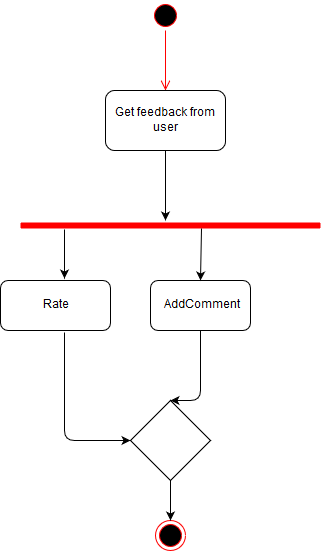

The diagram above was exported from draw.io. Its source (the exported page's mxGraphModel, read from the mxfile embedded in the PNG):
<mxGraphModel dx="726" dy="427" grid="1" gridSize="10" guides="1" tooltips="1" connect="1" arrows="1" fold="1" page="1" pageScale="1" pageWidth="850" pageHeight="1100" math="0" shadow="0">
  <root>
    <mxCell id="0" />
    <mxCell id="1" parent="0" />
    <mxCell id="nzvu86nf4KovBKv4K7Fa-1" value="" style="ellipse;html=1;shape=startState;fillColor=#000000;strokeColor=#ff0000;" vertex="1" parent="1">
      <mxGeometry x="190" y="40" width="30" height="30" as="geometry" />
    </mxCell>
    <mxCell id="nzvu86nf4KovBKv4K7Fa-2" value="" style="edgeStyle=orthogonalEdgeStyle;html=1;verticalAlign=bottom;endArrow=open;endSize=8;strokeColor=#ff0000;" edge="1" parent="1" source="nzvu86nf4KovBKv4K7Fa-1">
      <mxGeometry relative="1" as="geometry">
        <mxPoint x="205" y="130" as="targetPoint" />
      </mxGeometry>
    </mxCell>
    <mxCell id="nzvu86nf4KovBKv4K7Fa-3" value="Get feedback from user" style="rounded=1;whiteSpace=wrap;html=1;" vertex="1" parent="1">
      <mxGeometry x="145" y="130" width="120" height="60" as="geometry" />
    </mxCell>
    <mxCell id="nzvu86nf4KovBKv4K7Fa-4" value="" style="endArrow=classic;html=1;exitX=0.5;exitY=1;exitDx=0;exitDy=0;" edge="1" parent="1" source="nzvu86nf4KovBKv4K7Fa-3">
      <mxGeometry width="50" height="50" relative="1" as="geometry">
        <mxPoint x="210" y="260" as="sourcePoint" />
        <mxPoint x="205" y="260" as="targetPoint" />
      </mxGeometry>
    </mxCell>
    <mxCell id="nzvu86nf4KovBKv4K7Fa-5" value="" style="ellipse;html=1;shape=endState;fillColor=#000000;strokeColor=#ff0000;" vertex="1" parent="1">
      <mxGeometry x="195" y="560" width="30" height="30" as="geometry" />
    </mxCell>
    <mxCell id="nzvu86nf4KovBKv4K7Fa-6" value="" style="shape=line;html=1;strokeWidth=6;strokeColor=#ff0000;" vertex="1" parent="1">
      <mxGeometry x="60" y="260" width="300" height="10" as="geometry" />
    </mxCell>
    <mxCell id="nzvu86nf4KovBKv4K7Fa-7" value="Rate" style="rounded=1;whiteSpace=wrap;html=1;" vertex="1" parent="1">
      <mxGeometry x="40" y="320" width="110" height="50" as="geometry" />
    </mxCell>
    <mxCell id="nzvu86nf4KovBKv4K7Fa-8" value="AddComment" style="rounded=1;whiteSpace=wrap;html=1;" vertex="1" parent="1">
      <mxGeometry x="190" y="320" width="100" height="50" as="geometry" />
    </mxCell>
    <mxCell id="nzvu86nf4KovBKv4K7Fa-10" value="" style="endArrow=classic;html=1;strokeColor=#000000;" edge="1" parent="1">
      <mxGeometry width="50" height="50" relative="1" as="geometry">
        <mxPoint x="104" y="269" as="sourcePoint" />
        <mxPoint x="104" y="318" as="targetPoint" />
      </mxGeometry>
    </mxCell>
    <mxCell id="nzvu86nf4KovBKv4K7Fa-11" value="" style="endArrow=classic;html=1;strokeColor=#000000;exitX=0.603;exitY=0.8;exitDx=0;exitDy=0;exitPerimeter=0;entryX=0.5;entryY=0;entryDx=0;entryDy=0;" edge="1" parent="1" source="nzvu86nf4KovBKv4K7Fa-6" target="nzvu86nf4KovBKv4K7Fa-8">
      <mxGeometry width="50" height="50" relative="1" as="geometry">
        <mxPoint x="240" y="330" as="sourcePoint" />
        <mxPoint x="290" y="280" as="targetPoint" />
      </mxGeometry>
    </mxCell>
    <mxCell id="nzvu86nf4KovBKv4K7Fa-13" value="" style="rhombus;whiteSpace=wrap;html=1;" vertex="1" parent="1">
      <mxGeometry x="170" y="440" width="80" height="80" as="geometry" />
    </mxCell>
    <mxCell id="nzvu86nf4KovBKv4K7Fa-14" value="" style="endArrow=classic;html=1;strokeColor=#000000;exitX=0.5;exitY=1;exitDx=0;exitDy=0;" edge="1" parent="1" source="nzvu86nf4KovBKv4K7Fa-13" target="nzvu86nf4KovBKv4K7Fa-5">
      <mxGeometry width="50" height="50" relative="1" as="geometry">
        <mxPoint x="90" y="570" as="sourcePoint" />
        <mxPoint x="140" y="520" as="targetPoint" />
      </mxGeometry>
    </mxCell>
    <mxCell id="nzvu86nf4KovBKv4K7Fa-15" value="" style="endArrow=classic;html=1;strokeColor=#000000;exitX=0.582;exitY=1.04;exitDx=0;exitDy=0;exitPerimeter=0;entryX=0;entryY=0.5;entryDx=0;entryDy=0;" edge="1" parent="1" source="nzvu86nf4KovBKv4K7Fa-7" target="nzvu86nf4KovBKv4K7Fa-13">
      <mxGeometry width="50" height="50" relative="1" as="geometry">
        <mxPoint x="50" y="450" as="sourcePoint" />
        <mxPoint x="100" y="400" as="targetPoint" />
        <Array as="points">
          <mxPoint x="104" y="480" />
        </Array>
      </mxGeometry>
    </mxCell>
    <mxCell id="nzvu86nf4KovBKv4K7Fa-16" value="" style="endArrow=classic;html=1;strokeColor=#000000;exitX=0.5;exitY=1;exitDx=0;exitDy=0;entryX=0.5;entryY=0;entryDx=0;entryDy=0;" edge="1" parent="1" source="nzvu86nf4KovBKv4K7Fa-8" target="nzvu86nf4KovBKv4K7Fa-13">
      <mxGeometry width="50" height="50" relative="1" as="geometry">
        <mxPoint x="290" y="470" as="sourcePoint" />
        <mxPoint x="340" y="420" as="targetPoint" />
        <Array as="points">
          <mxPoint x="240" y="440" />
        </Array>
      </mxGeometry>
    </mxCell>
  </root>
</mxGraphModel>